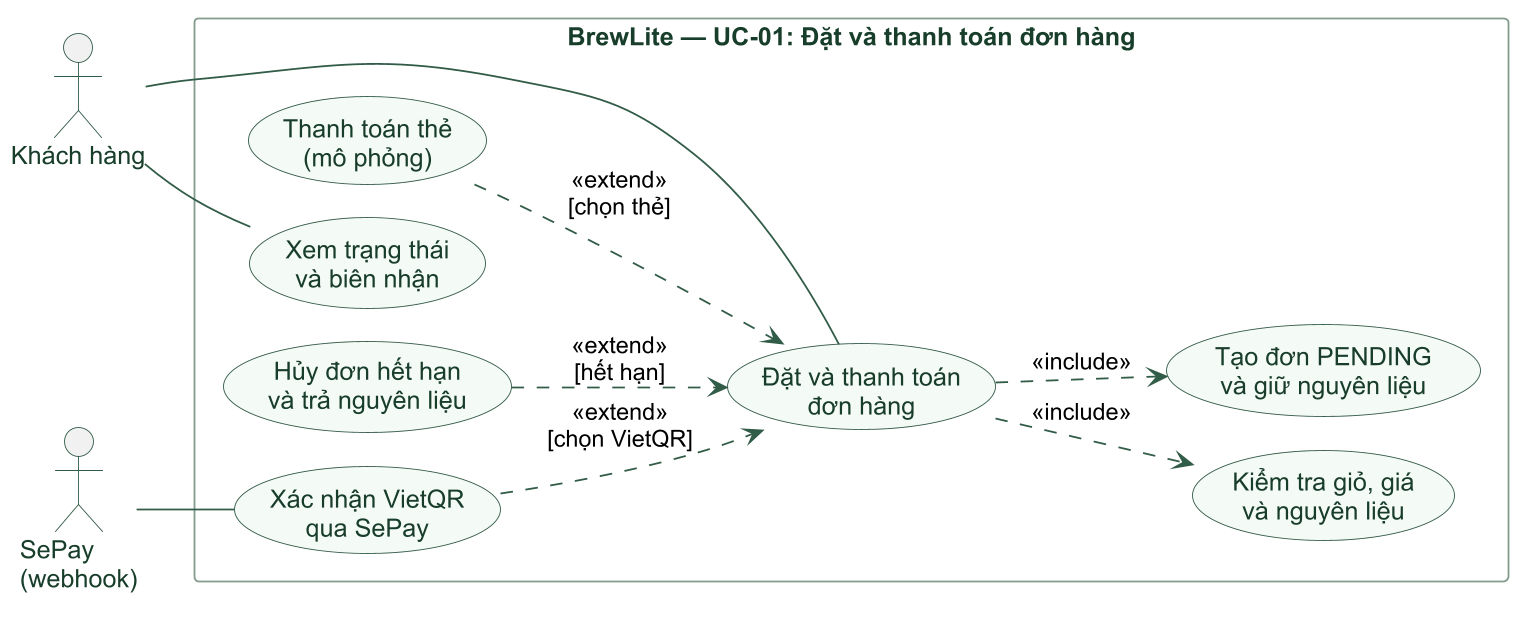

The diagram above was rendered by PlantUML. Its source (embedded in the PNG):
@startuml
!pragma layout smetana
left to right direction
scale 1.8

skinparam backgroundColor white
skinparam shadowing false
skinparam defaultFontName Arial
skinparam ArrowColor #315C48
skinparam actor {
  FontColor #183D2B
  BorderColor #315C48
}
skinparam usecase {
  BackgroundColor #F4FAF6
  BorderColor #315C48
  FontColor #183D2B
}
skinparam rectangle {
  BackgroundColor white
  BorderColor #839B8B
  FontColor #183D2B
}

actor "Khách hàng" as Customer
actor "SePay\n(webhook)" as Sepay

rectangle "BrewLite — UC-01: Đặt và thanh toán đơn hàng" {
  usecase "Đặt và thanh toán\nđơn hàng" as UC
  usecase "Kiểm tra giỏ, giá\nvà nguyên liệu" as Validate
  usecase "Tạo đơn PENDING\nvà giữ nguyên liệu" as Create
  usecase "Thanh toán thẻ\n(mô phỏng)" as Card
  usecase "Xác nhận VietQR\nqua SePay" as QR
  usecase "Hủy đơn hết hạn\nvà trả nguyên liệu" as Expire
  usecase "Xem trạng thái\nvà biên nhận" as Receipt
}

Customer -- UC
Customer -- Receipt
Sepay -- QR

UC ..> Validate : <<include>>
UC ..> Create : <<include>>
Card ..> UC : <<extend>>\n[chọn thẻ]
QR ..> UC : <<extend>>\n[chọn VietQR]
Expire ..> UC : <<extend>>\n[hết hạn]

@enduml